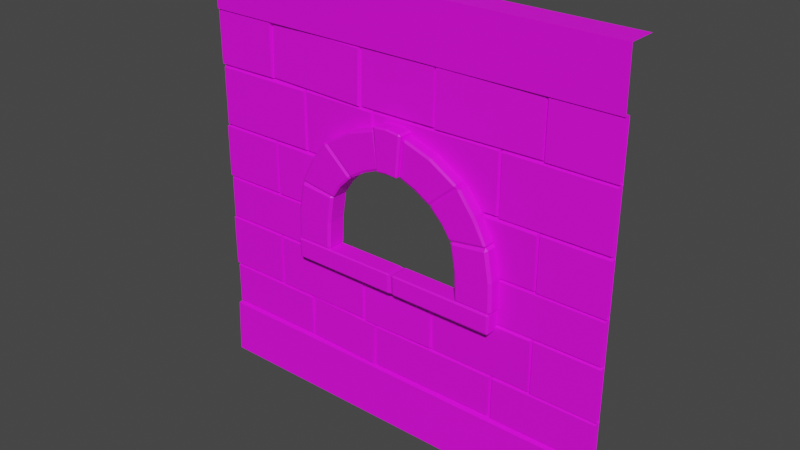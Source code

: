# Source: Wall_Window.blend  (saved by Blender 2.91.10; exported with 4.5.12 LTS)
import bpy
from mathutils import Matrix  # noqa: F401  (used for matrix-valued properties, if any)

bpy.ops.wm.read_factory_settings(use_empty=True)
scene = bpy.context.scene
scene.name = 'Scene'

# ---- collections
col_collection = bpy.data.collections.new('Collection'); scene.collection.children.link(col_collection)

# ---- images (referenced by path relative to the original .blend; pixels are not part of the script)
import os
ASSET_DIR = os.environ.get("B2B_ASSET_DIR", "")  # directory of the original .blend (textures are referenced by path, not embedded)
HERE = os.path.dirname(os.path.abspath(__file__))  # packed textures are extracted next to this script under _unpacked/

def load_image(name, relpath, width, height, colorspace="sRGB"):
    """Load a texture the original file referenced (path relative to the .blend, or extracted next to this script)."""
    p = next((c for c in (os.path.join(HERE, relpath), os.path.join(ASSET_DIR, relpath)) if relpath and os.path.exists(c)), "")
    if p:
        img = bpy.data.images.load(p, check_existing=True)
        img.name = name
    else:  # same state as the original file: an image datablock whose file is absent (Cycles renders it pink)
        img = bpy.data.images.new(name, width, height)
        img.source = "FILE"
        img.filepath = "//" + (relpath or name)
    img.colorspace_settings.name = colorspace
    return img
img_color2_png_016 = load_image('Color2.png.016', 'Color2.png', 1024, 1024, 'sRGB')

# ---- materials (node trees are filled in below, after node groups)
mat_material_016 = bpy.data.materials.new('Material.016')
mat_material_016.use_transparent_shadow = False

# ---- material node trees
mat_material_016.use_nodes = True; mat_material_016.node_tree.nodes.clear()
_N = mat_material_016.node_tree.nodes; _L = mat_material_016.node_tree.links
n0 = _N.new('ShaderNodeBsdfPrincipled'); n0.name = 'Principled BSDF'; n0.location = (10, 300)
n0.distribution = 'GGX'
n0.subsurface_method = 'BURLEY'
n0.inputs[2].default_value = 0.6
n0.inputs[3].default_value = 1.45
n0.inputs[27].default_value = (0.0, 0.0, 0.0, 1.0)
n0.inputs[28].default_value = 1.0
n1 = _N.new('ShaderNodeOutputMaterial'); n1.name = 'Material Output'; n1.location = (300, 300)
n2 = _N.new('ShaderNodeTexImage'); n2.name = 'Image Texture'; n2.location = (-280, 280)
n2.image = img_color2_png_016
_L.new(n0.outputs[0], n1.inputs[0])
_L.new(n2.outputs[0], n0.inputs[0])
n1.is_active_output = True

# ---- world
world_world = bpy.data.worlds.new('World'); scene.world = world_world
world_world.use_nodes = True; world_world.node_tree.nodes.clear()
_N = world_world.node_tree.nodes; _L = world_world.node_tree.links
n0 = _N.new('ShaderNodeOutputWorld'); n0.name = 'World Output'; n0.location = (300, 300)
n1 = _N.new('ShaderNodeBackground'); n1.name = 'Background'; n1.location = (10, 300)
n1.inputs[0].default_value = (0.05088, 0.05088, 0.05088, 1.0)
_L.new(n1.outputs[0], n0.inputs[0])
n0.is_active_output = True
world_world.color = (0.05088, 0.05088, 0.05088)
world_world.use_sun_shadow = False
world_world.sun_shadow_jitter_overblur = 0.0

# ---- meshes
me_cube_135 = bpy.data.meshes.new('Cube.135')
me_cube_135.from_pydata([(0.1897, -0.005262, 1.481), (0.1886, -0.00211, 1.739), (0.6888, 0.002199, 1.483), (0.6878, 0.005351, 1.741), (0.197, -0.02433, 1.489), (0.1974, -0.02134, 1.732), (0.6813, -0.01706, 1.493), (0.6818, -0.01411, 1.733), (0.688, 4.463e-05, 1.482), (0.688, 4.465e-05, 1.74), (1.0, 4.463e-05, 1.482), (1.0, 4.465e-05, 1.74), (0.6925, -0.01922, 1.489), (0.6933, -0.01922, 1.732), (1.0, -0.01922, 1.489), (1.0, -0.01922, 1.732), (-0.1847, -0.001662, 1.482), (-0.1852, 0.003501, 1.74), (0.1897, -0.003412, 1.483), (0.1892, 0.001752, 1.741), (-0.1795, -0.02081, 1.489), (-0.1789, -0.01595, 1.733), (0.1837, -0.02245, 1.493), (0.1844, -0.01766, 1.732), (-1.0, 4.465e-05, 1.74), (-0.688, 4.463e-05, 1.482), (-0.688, 4.465e-05, 1.74), (-1.0, -0.01922, 1.489), (-1.0, -0.01922, 1.732), (-0.6929, -0.01922, 1.492), (-0.692, -0.01922, 1.732), (-0.6892, 0.00501, 1.487), (-0.6846, 0.00897, 1.744), (-0.1886, -0.00888, 1.478), (-0.184, -0.00492, 1.735), (-0.6825, -0.01424, 1.494), (-0.6768, -0.01055, 1.736), (-0.1967, -0.02768, 1.488), (-0.1911, -0.02404, 1.727), (-0.1221, -0.0001872, 1.386), (-0.1243, 2.743e-05, 1.481), (0.5021, 6.181e-05, 1.2), (0.4999, 0.0002765, 1.486), (-0.1133, -0.01944, 1.393), (-0.1136, -0.01924, 1.472), (0.4923, -0.0192, 1.21), (0.492, -0.019, 1.476), (-0.4989, 0.004607, 1.199), (-0.497, 0.0001573, 1.485), (-0.1232, -0.003056, 1.329), (-0.1226, -0.004517, 1.482), (-0.4938, -0.01484, 1.206), (-0.4909, -0.01905, 1.475), (-0.1286, -0.02221, 1.326), (-0.1277, -0.02357, 1.472), (-1.0, 4.461e-05, 1.198), (-1.0, 4.463e-05, 1.482), (-0.4992, 4.461e-05, 1.198), (-0.4992, 4.463e-05, 1.482), (-0.9929, -0.01913, 1.205), (-0.9915, -0.01913, 1.473), (-0.507, -0.01913, 1.208), (-0.5055, -0.01913, 1.472), (0.5008, 4.461e-05, 1.197), (0.5008, 4.463e-05, 1.483), (1.0, 4.461e-05, 1.197), (1.0, 4.463e-05, 1.483), (0.5079, -0.01922, 1.205), (0.5093, -0.01922, 1.475), (0.9922, -0.01922, 1.208), (0.9937, -0.01922, 1.474), (0.4605, 0.003153, 0.9395), (0.2652, -0.002282, 1.197), (0.6887, 0.001977, 0.9402), (0.688, -0.004461, 1.198), (0.4594, -0.01631, 0.9475), (0.2713, -0.02137, 1.189), (0.6808, -0.01748, 0.9493), (0.6815, -0.02347, 1.189), (0.688, 4.459e-05, 0.9394), (0.688, 4.461e-05, 1.198), (1.0, 4.459e-05, 0.9394), (1.0, 4.461e-05, 1.198), (0.6925, -0.01922, 0.9464), (0.6933, -0.01922, 1.19), (1.0, -0.01922, 0.9464), (1.0, -0.01922, 1.19), (-0.3121, -0.01713, 1.206), (-0.3093, -0.02131, 1.474), (-0.3117, 0.002269, 1.197), (-0.3098, -0.00218, 1.483), (-1.0, 4.459e-05, 0.9394), (-1.0, 4.461e-05, 1.198), (-0.688, 4.459e-05, 0.9394), (-0.688, 4.461e-05, 1.198), (-1.0, -0.01922, 0.9464), (-1.0, -0.01922, 1.19), (-0.6929, -0.01922, 0.9491), (-0.692, -0.01922, 1.189), (-0.687, 4.459e-05, 0.9396), (-0.687, 4.461e-05, 1.197), (-0.4621, 4.459e-05, 0.9396), (-0.3247, 4.461e-05, 1.197), (-0.6799, -0.01913, 0.9466), (-0.6785, -0.01913, 1.189), (-0.4617, -0.01913, 0.9478), (-0.3269, -0.01913, 1.188), (-1.0, 4.457e-05, 0.7331), (-1.0, 4.459e-05, 0.9392), (-0.4992, 4.457e-05, 0.7331), (-0.4992, 4.459e-05, 0.9392), (-0.9929, -0.01913, 0.7387), (-0.9915, -0.01913, 0.9329), (-0.507, -0.01913, 0.7408), (-0.5055, -0.01913, 0.9322), (0.5008, 4.457e-05, 0.733), (0.5008, 4.459e-05, 0.9401), (1.0, 4.457e-05, 0.733), (1.0, 4.459e-05, 0.9401), (0.5079, -0.01922, 0.7386), (0.5093, -0.01922, 0.9338), (0.9922, -0.01922, 0.7407), (0.9937, -0.01922, 0.933), (0.1895, 0.004551, 0.4742), (0.1888, -0.001888, 0.7323), (0.6887, 0.001977, 0.4755), (0.688, -0.004461, 0.7337), (0.1965, -0.01492, 0.4807), (0.1972, -0.02099, 0.7239), (0.6808, -0.01748, 0.4847), (0.6815, -0.02347, 0.7244), (0.688, 4.455e-05, 0.4748), (0.688, 4.457e-05, 0.733), (1.0, 4.455e-05, 0.4748), (0.6925, -0.01922, 0.4818), (0.6933, -0.01922, 0.7251), (1.0, -0.01922, 0.4818), (1.0, -0.01922, 0.7251), (-0.182, -0.002136, 0.4707), (-0.1877, 0.006244, 0.7287), (0.1923, -0.006155, 0.4791), (0.1866, 0.002226, 0.7371), (-0.1771, -0.02122, 0.4785), (-0.1814, -0.01333, 0.7216), (0.186, -0.02503, 0.4892), (0.1818, -0.01726, 0.7289), (-1.0, 4.455e-05, 0.4748), (-1.0, 4.457e-05, 0.733), (-0.688, 4.455e-05, 0.4748), (-0.688, 4.457e-05, 0.733), (-1.0, -0.01922, 0.4818), (-1.0, -0.01922, 0.7251), (-0.6929, -0.01922, 0.4845), (-0.692, -0.01922, 0.7242), (-0.687, 4.455e-05, 0.475), (-0.687, 4.457e-05, 0.732), (-0.1862, 4.455e-05, 0.475), (-0.1862, 4.457e-05, 0.732), (-0.6799, -0.01913, 0.482), (-0.6785, -0.01913, 0.7241), (-0.194, -0.01913, 0.4846), (-0.1925, -0.01913, 0.7232), (-0.1232, -0.002176, 0.2685), (-0.1231, -0.002105, 0.4756), (0.501, 0.002194, 0.2682), (0.5011, 0.002265, 0.4753), (-0.1143, -0.02138, 0.2741), (-0.1124, -0.0213, 0.4693), (0.4914, -0.01714, 0.276), (0.4932, -0.01706, 0.4683), (-0.4995, -0.000439, 0.2713), (-0.4963, 0.006488, 0.4782), (-0.1252, -0.006399, 0.2656), (-0.122, 0.0005281, 0.4726), (-0.4944, -0.01959, 0.2775), (-0.4903, -0.01308, 0.4725), (-0.1312, -0.0253, 0.2741), (-0.1271, -0.01888, 0.4662), (-1.0, 4.454e-05, 0.2685), (-1.0, 4.455e-05, 0.4746), (-0.4992, 4.454e-05, 0.2685), (-0.4992, 4.455e-05, 0.4746), (-0.9929, -0.01913, 0.2741), (-0.9915, -0.01913, 0.4683), (-0.507, -0.01913, 0.2762), (-0.5055, -0.01913, 0.4676), (0.5008, 4.454e-05, 0.2684), (0.5008, 4.455e-05, 0.4755), (1.0, 4.454e-05, 0.2684), (1.0, 4.455e-05, 0.4755), (0.5079, -0.01922, 0.274), (0.5093, -0.01922, 0.4691), (0.9922, -0.01922, 0.2761), (0.9937, -0.01922, 0.4684), (0.2171, 0.0001636, 1.484), (0.2193, -5.103e-05, 1.198), (0.2176, -0.01911, 1.474), (0.2179, -0.01931, 1.207), (-1.0, 0.1, 2.0), (1.0, 0.1, 2.0), (-1.0, -7.684e-08, 0.2652), (1.0, -7.684e-08, 0.2652), (1.0, -0.02949, 0.2574), (1.0, -0.04036, 3.047e-09), (-1.0, -0.04036, 3.047e-09), (-1.0, 3.451e-08, 1.74), (-1.0, -0.02483, 1.739), (-1.0, -0.03104, 2.0), (1.0, -0.03104, 2.0), (0.3664, -4.023e-08, 0.75), (-0.3864, -4.023e-08, 0.75), (-1.0, 0.1, 9.992e-06), (1.0, 0.1, 9.992e-06), (-1.0, -0.02948, 0.2574), (1.0, 6.881e-06, 1.74), (1.0, -0.02483, 1.739), (0.0, 8.84e-09, 1.4), (0.3664, -6.26e-09, 1.2), (-3.497e-08, -4.023e-08, 0.75), (-0.3864, -6.26e-09, 1.2), (0.01666, -0.06994, 0.7121), (0.02967, -0.07466, 0.7131), (0.02822, -0.06994, 0.7064), (0.506, -0.07466, 0.7141), (0.5159, -0.06994, 0.7136), (0.5086, -0.06994, 0.7057), (0.01666, 0.01333, 0.7121), (0.02822, 0.01333, 0.7064), (0.5086, 0.01333, 0.7057), (0.5159, 0.01333, 0.7136), (0.01142, -0.06994, 0.7964), (0.02574, -0.06994, 0.8017), (0.02747, -0.07466, 0.7959), (0.5174, -0.06994, 0.7967), (0.5059, -0.07466, 0.7924), (0.5009, -0.06994, 0.8003), (0.02574, 0.01333, 0.8017), (0.01142, 0.01333, 0.7964), (0.5174, 0.01333, 0.7967), (0.5009, 0.01333, 0.8003), (-0.5046, -0.06448, 0.7973), (-0.4994, -0.07466, 0.8083), (-0.5129, -0.06448, 0.8129), (-0.4727, -0.07466, 1.071), (-0.4727, -0.06448, 1.087), (-0.4851, -0.06448, 1.076), (-0.5046, 0.01333, 0.7973), (-0.5129, 0.01333, 0.8129), (-0.4851, 0.01333, 1.076), (-0.4727, 0.01333, 1.087), (-0.3392, -0.06448, 0.7962), (-0.3316, -0.06448, 0.8107), (-0.3437, -0.07466, 0.8104), (-0.3193, -0.06448, 1.067), (-0.3193, -0.07466, 1.055), (-0.3069, -0.06448, 1.056), (-0.3316, 0.01333, 0.8107), (-0.3392, 0.01333, 0.7962), (-0.3193, 0.01333, 1.067), (-0.3069, 0.01333, 1.056), (-0.496, -0.07466, 0.9412), (-0.509, -0.06448, 0.9462), (-0.3384, -0.07466, 0.9324), (-0.3261, -0.06448, 0.9333), (-0.509, 0.01333, 0.9462), (-0.3261, 0.01333, 0.9333), (-0.2641, 0.01333, 1.121), (-0.42, 0.01333, 1.204), (-0.2641, -0.06849, 1.121), (-0.2692, -0.07466, 1.128), (-0.42, -0.06849, 1.204), (-0.41, -0.07466, 1.196), (-0.473, -0.06849, 1.088), (-0.4665, -0.07466, 1.096), (-0.4764, -0.06849, 1.098), (-0.3394, -0.07466, 1.291), (-0.3304, -0.06849, 1.299), (-0.3485, -0.06849, 1.298), (-0.473, 0.01333, 1.088), (-0.4764, 0.01333, 1.098), (-0.3485, 0.01333, 1.298), (-0.3304, 0.01333, 1.299), (-0.3141, -0.06849, 1.063), (-0.3006, -0.06849, 1.065), (-0.306, -0.07466, 1.073), (-0.2086, -0.06849, 1.189), (-0.2163, -0.07466, 1.182), (-0.208, -0.06849, 1.176), (-0.3006, 0.01333, 1.065), (-0.3141, 0.01333, 1.063), (-0.2086, 0.01333, 1.189), (-0.208, 0.01333, 1.176), (-0.1264, 0.01333, 1.227), (-0.2041, 0.01333, 1.387), (-0.1264, -0.06812, 1.227), (-0.1314, -0.07466, 1.237), (-0.2041, -0.06812, 1.387), (-0.199, -0.07466, 1.378), (-0.3304, -0.06812, 1.299), (-0.3215, -0.07466, 1.304), (-0.3278, -0.06812, 1.311), (-0.07603, -0.07466, 1.42), (-0.06428, -0.06812, 1.426), (-0.07986, -0.06812, 1.429), (-0.3304, 0.01333, 1.299), (-0.3278, 0.01333, 1.311), (-0.07986, 0.01333, 1.429), (-0.06428, 0.01333, 1.426), (-0.2084, -0.06812, 1.189), (-0.1952, -0.06812, 1.185), (-0.1987, -0.07466, 1.196), (-0.04817, -0.06812, 1.266), (-0.05743, -0.07466, 1.267), (-0.0501, -0.06812, 1.258), (-0.1952, 0.01333, 1.185), (-0.2084, 0.01333, 1.189), (-0.04817, 0.01333, 1.266), (-0.0501, 0.01333, 1.258), (-0.04333, -0.08152, 1.257), (-0.04301, -0.08764, 1.265), (-0.04983, -0.08152, 1.263), (-0.05447, -0.08764, 1.446), (-0.05511, -0.08152, 1.452), (-0.0656, -0.08152, 1.442), (-0.04333, 0.02631, 1.257), (-0.04983, 0.02631, 1.263), (-0.0656, 0.02631, 1.442), (-0.05511, 0.02631, 1.452), (0.05238, -0.08152, 1.258), (0.0592, -0.08152, 1.264), (0.05173, -0.08764, 1.264), (0.06781, -0.08152, 1.45), (0.06619, -0.08764, 1.444), (0.07594, -0.08152, 1.441), (0.0592, 0.02631, 1.264), (0.05238, 0.02631, 1.258), (0.06781, 0.02631, 1.45), (0.07595, 0.02631, 1.441), (0.004523, -0.08152, 1.261), (0.004361, -0.08764, 1.268), (0.005134, -0.08152, 1.457), (0.004649, -0.08764, 1.451), (0.004523, 0.02631, 1.261), (0.005134, 0.02631, 1.457), (0.5159, -0.06448, 0.7984), (0.5107, -0.07466, 0.8095), (0.5242, -0.06448, 0.814), (0.4837, -0.07466, 1.071), (0.4837, -0.06448, 1.088), (0.4962, -0.06448, 1.077), (0.5159, 0.01333, 0.7984), (0.5242, 0.01333, 0.814), (0.4962, 0.01333, 1.077), (0.4837, 0.01333, 1.088), (0.3502, -0.06448, 0.797), (0.3426, -0.06448, 0.8116), (0.3548, -0.07466, 0.8112), (0.3282, -0.06448, 1.064), (0.3282, -0.07466, 1.051), (0.3158, -0.06448, 1.053), (0.3426, 0.01333, 0.8116), (0.3502, 0.01333, 0.797), (0.3282, 0.01333, 1.064), (0.3158, 0.01333, 1.053), (0.5073, -0.07466, 0.9412), (0.5203, -0.06448, 0.9462), (0.3497, -0.07466, 0.9324), (0.3374, -0.06448, 0.9333), (0.5203, 0.01333, 0.9462), (0.3374, 0.01333, 0.9333), (0.2754, 0.01333, 1.121), (0.4313, 0.01333, 1.204), (0.2754, -0.06849, 1.121), (0.2806, -0.07466, 1.128), (0.4313, -0.06849, 1.204), (0.4213, -0.07466, 1.196), (0.4843, -0.06849, 1.088), (0.4778, -0.07466, 1.096), (0.4877, -0.06849, 1.098), (0.3507, -0.07466, 1.291), (0.3417, -0.06849, 1.299), (0.3598, -0.06849, 1.298), (0.4843, 0.01333, 1.088), (0.4877, 0.01333, 1.098), (0.3598, 0.01333, 1.298), (0.3417, 0.01333, 1.299), (0.3254, -0.06849, 1.063), (0.3119, -0.06849, 1.065), (0.3173, -0.07466, 1.073), (0.2187, -0.06849, 1.19), (0.2264, -0.07466, 1.183), (0.2181, -0.06849, 1.177), (0.3119, 0.01333, 1.065), (0.3254, 0.01333, 1.063), (0.2187, 0.01333, 1.19), (0.2181, 0.01333, 1.177), (0.1377, 0.01333, 1.227), (0.2154, 0.01333, 1.387), (0.1377, -0.06812, 1.227), (0.1427, -0.07466, 1.237), (0.2154, -0.06812, 1.387), (0.2104, -0.07466, 1.378), (0.3413, -0.06812, 1.299), (0.3324, -0.07466, 1.304), (0.3387, -0.06812, 1.311), (0.08733, -0.07466, 1.42), (0.07558, -0.06812, 1.426), (0.09117, -0.06812, 1.429), (0.3413, 0.01333, 1.299), (0.3387, 0.01333, 1.311), (0.09117, 0.01333, 1.429), (0.07558, 0.01333, 1.426), (0.2193, -0.06812, 1.19), (0.2061, -0.06812, 1.186), (0.2096, -0.07466, 1.197), (0.05948, -0.06812, 1.266), (0.06873, -0.07466, 1.267), (0.06141, -0.06812, 1.258), (0.2061, 0.01333, 1.186), (0.2193, 0.01333, 1.19), (0.05948, 0.01333, 1.266), (0.06141, 0.01333, 1.258), (-0.5128, -0.06994, 0.7121), (-0.4985, -0.07466, 0.7124), (-0.504, -0.06994, 0.7071), (-0.002649, -0.07466, 0.7126), (0.01498, -0.06994, 0.7121), (-0.003107, -0.06994, 0.7065), (-0.5128, 0.01333, 0.7121), (-0.504, 0.01333, 0.7071), (-0.003107, 0.01333, 0.7065), (0.01498, 0.01333, 0.7121), (-0.5128, -0.06994, 0.7957), (-0.5058, -0.06994, 0.8009), (-0.504, -0.07466, 0.7952), (0.01182, -0.06994, 0.7974), (-0.005198, -0.07466, 0.7962), (-0.01131, -0.06994, 0.801), (-0.5058, 0.01333, 0.8009), (-0.5128, 0.01333, 0.7957), (0.01182, 0.01333, 0.7974), (-0.01131, 0.01333, 0.801)], [], [(3, 7, 6, 2), (0, 4, 5, 1), (1, 5, 7, 3), (5, 4, 6, 7), (2, 6, 4, 0), (8, 12, 13, 9), (9, 13, 15, 11), (13, 12, 14, 15), (10, 14, 12, 8), (19, 23, 22, 18), (16, 20, 21, 17), (17, 21, 23, 19), (21, 20, 22, 23), (18, 22, 20, 16), (26, 30, 29, 25), (24, 28, 30, 26), (28, 27, 29, 30), (25, 29, 27, 56), (34, 38, 37, 33), (31, 35, 36, 32), (32, 36, 38, 34), (36, 35, 37, 38), (33, 37, 35, 31), (42, 46, 45, 41), (39, 43, 44, 40), (194, 196, 46, 42), (196, 197, 45, 46), (195, 197, 43, 39), (50, 54, 53, 49), (47, 51, 52, 48), (90, 88, 54, 50), (88, 87, 53, 54), (89, 87, 51, 47), (58, 62, 61, 57), (55, 59, 60, 56), (56, 60, 62, 58), (60, 59, 61, 62), (57, 61, 59, 55), (66, 70, 69, 65), (63, 67, 68, 64), (64, 68, 70, 66), (68, 67, 69, 70), (65, 69, 67, 63), (74, 78, 77, 73), (71, 75, 76, 72), (72, 76, 78, 74), (76, 75, 77, 78), (73, 77, 75, 71), (79, 83, 84, 80), (80, 84, 86, 82), (84, 83, 85, 86), (81, 85, 83, 79), (52, 51, 87, 88), (48, 52, 88, 90), (49, 53, 87, 89), (94, 98, 97, 93), (92, 96, 98, 94), (96, 95, 97, 98), (93, 97, 95, 91), (102, 106, 105, 101), (99, 103, 104, 100), (100, 104, 106, 102), (104, 103, 105, 106), (101, 105, 103, 99), (110, 114, 113, 109), (107, 111, 112, 108), (108, 112, 114, 110), (112, 111, 113, 114), (109, 113, 111, 107), (118, 122, 121, 117), (115, 119, 120, 116), (116, 120, 122, 118), (120, 119, 121, 122), (117, 121, 119, 115), (126, 130, 129, 125), (123, 127, 128, 124), (124, 128, 130, 126), (128, 127, 129, 130), (125, 129, 127, 123), (131, 134, 135, 132), (132, 135, 137, 117), (135, 134, 136, 137), (133, 136, 134, 131), (141, 145, 144, 140), (138, 142, 143, 139), (139, 143, 145, 141), (143, 142, 144, 145), (140, 144, 142, 138), (149, 153, 152, 148), (147, 151, 153, 149), (151, 150, 152, 153), (148, 152, 150, 146), (157, 161, 160, 156), (154, 158, 159, 155), (155, 159, 161, 157), (159, 158, 160, 161), (156, 160, 158, 154), (165, 169, 168, 164), (162, 166, 167, 163), (163, 167, 169, 165), (167, 166, 168, 169), (164, 168, 166, 162), (173, 177, 176, 172), (170, 174, 175, 171), (171, 175, 177, 173), (175, 174, 176, 177), (172, 176, 174, 170), (181, 185, 184, 180), (178, 182, 183, 179), (179, 183, 185, 181), (183, 182, 184, 185), (180, 184, 182, 178), (189, 193, 192, 188), (186, 190, 191, 187), (187, 191, 193, 189), (191, 190, 192, 193), (188, 192, 190, 186), (41, 45, 197, 195), (44, 43, 197, 196), (40, 44, 196, 194), (202, 213, 204, 203), (201, 200, 213, 202), (211, 212, 203, 204), (199, 198, 207, 208), (208, 207, 206, 215), (205, 214, 215, 206), (210, 200, 201, 209), (209, 201, 214, 205, 200, 210, 219, 216, 217), (209, 218, 210), (232, 234, 223, 221), (236, 239, 235, 231), (238, 229, 224, 233), (222, 225, 228, 227), (220, 221, 222), (223, 224, 225), (230, 231, 232), (233, 234, 235), (226, 220, 222, 227), (221, 223, 225, 222), (224, 229, 228, 225), (230, 237, 236, 231), (238, 233, 235, 239), (234, 232, 231, 235), (220, 230, 232, 221), (233, 224, 223, 234), (226, 237, 230, 220), (262, 254, 243, 260), (265, 259, 255, 263), (258, 249, 244, 253), (261, 245, 248, 264), (240, 241, 242), (243, 244, 245), (250, 251, 252), (253, 254, 255), (246, 240, 242, 247), (260, 243, 245, 261), (244, 249, 248, 245), (250, 257, 256, 251), (258, 253, 255, 259), (262, 252, 251, 263), (240, 250, 252, 241), (253, 244, 243, 254), (246, 257, 250, 240), (254, 262, 263, 255), (241, 260, 261, 242), (242, 261, 264, 247), (256, 265, 263, 251), (252, 262, 260, 241), (269, 286, 275, 271), (266, 291, 287, 268), (286, 269, 268, 287), (290, 281, 276, 285), (270, 277, 280, 267), (272, 273, 274), (275, 276, 277), (282, 283, 284), (285, 286, 287), (278, 272, 274, 279), (271, 275, 277, 270), (276, 281, 280, 277), (282, 289, 288, 283), (290, 285, 287, 291), (269, 284, 283, 268), (272, 282, 284, 273), (285, 276, 275, 286), (278, 289, 282, 272), (273, 271, 270, 274), (274, 270, 267, 279), (288, 266, 268, 283), (284, 269, 271, 273), (295, 312, 301, 297), (292, 317, 313, 294), (312, 295, 294, 313), (316, 307, 302, 311), (296, 303, 306, 293), (301, 302, 303), (308, 309, 310), (311, 312, 313), (297, 301, 303, 296), (302, 307, 306, 303), (308, 315, 314, 309), (316, 311, 313, 317), (295, 310, 309, 294), (298, 308, 310, 299), (311, 302, 301, 312), (304, 315, 308, 298), (299, 297, 296, 300), (300, 296, 293, 305), (314, 292, 294, 309), (310, 295, 297, 299), (339, 341, 321, 319), (334, 337, 333, 329), (343, 327, 322, 340), (320, 323, 326, 325), (318, 319, 320), (321, 322, 323), (328, 329, 330), (331, 332, 333), (324, 318, 320, 325), (319, 321, 323, 320), (322, 327, 326, 323), (328, 335, 334, 329), (336, 331, 333, 337), (332, 330, 329, 333), (338, 328, 330, 339), (340, 322, 321, 341), (342, 335, 328, 338), (324, 342, 338, 318), (331, 340, 341, 332), (318, 338, 339, 319), (336, 343, 340, 331), (330, 332, 341, 339), (366, 358, 347, 364), (369, 363, 359, 367), (362, 353, 348, 357), (365, 349, 352, 368), (344, 345, 346), (347, 348, 349), (354, 355, 356), (357, 358, 359), (350, 344, 346, 351), (364, 347, 349, 365), (348, 353, 352, 349), (354, 361, 360, 355), (362, 357, 359, 363), (366, 356, 355, 367), (344, 354, 356, 345), (357, 348, 347, 358), (350, 361, 354, 344), (358, 366, 367, 359), (345, 364, 365, 346), (346, 365, 368, 351), (360, 369, 367, 355), (356, 366, 364, 345), (373, 390, 379, 375), (370, 395, 391, 372), (390, 373, 372, 391), (394, 385, 380, 389), (374, 381, 384, 371), (376, 377, 378), (379, 380, 381), (386, 387, 388), (389, 390, 391), (382, 376, 378, 383), (375, 379, 381, 374), (380, 385, 384, 381), (386, 393, 392, 387), (394, 389, 391, 395), (373, 388, 387, 372), (376, 386, 388, 377), (389, 380, 379, 390), (382, 393, 386, 376), (377, 375, 374, 378), (378, 374, 371, 383), (392, 370, 372, 387), (388, 373, 375, 377), (399, 416, 405, 401), (396, 421, 417, 398), (416, 399, 398, 417), (420, 411, 406, 415), (400, 407, 410, 397), (402, 403, 404), (405, 406, 407), (412, 413, 414), (415, 416, 417), (408, 402, 404, 409), (401, 405, 407, 400), (406, 411, 410, 407), (412, 419, 418, 413), (420, 415, 417, 421), (399, 414, 413, 398), (402, 412, 414, 403), (415, 406, 405, 416), (408, 419, 412, 402), (403, 401, 400, 404), (404, 400, 397, 409), (418, 396, 398, 413), (414, 399, 401, 403), (304, 298, 300, 305), (299, 300, 298), (434, 436, 425, 423), (438, 441, 437, 433), (440, 431, 426, 435), (424, 427, 430, 429), (422, 423, 424), (425, 426, 427), (432, 433, 434), (435, 436, 437), (428, 422, 424, 429), (423, 425, 427, 424), (426, 431, 430, 427), (432, 439, 438, 433), (440, 435, 437, 441), (436, 434, 433, 437), (422, 432, 434, 423), (435, 426, 425, 436), (428, 439, 432, 422)])
_uv = me_cube_135.uv_layers.new(name='UVMap')
_uv.uv.foreach_set('vector', [0.2423, 0.7979, 0.2424, 0.7979, 0.2424, 0.798, 0.2423, 0.798, 0.2423, 0.7975, 0.2424, 0.7975, 0.2424, 0.7977, 0.2423, 0.7977, 0.2423, 0.7977, 0.2424, 0.7977, 0.2424, 0.7979, 0.2423, 0.7979, 0.2424, 0.7977, 0.2424, 0.7982, 0.2424, 0.798, 0.2424, 0.7979, 0.2423, 0.798, 0.2424, 0.798, 0.2424, 0.7982, 0.2423, 0.7982, 0.1992, 0.7994, 0.1996, 0.7994, 0.1996, 0.8001, 0.1992, 0.8001, 0.1992, 0.8001, 0.1996, 0.8001, 0.1996, 0.8008, 0.1992, 0.8008, 0.1996, 0.8001, 0.1996, 0.8022, 0.1996, 0.8015, 0.1996, 0.8008, 0.1992, 0.8015, 0.1996, 0.8015, 0.1996, 0.8022, 0.1992, 0.8022, 0.1992, 0.8008, 0.1996, 0.8008, 0.1996, 0.8015, 0.1992, 0.8015, 0.1992, 0.7994, 0.1996, 0.7994, 0.1996, 0.8001, 0.1992, 0.8001, 0.1992, 0.8001, 0.1996, 0.8001, 0.1996, 0.8008, 0.1992, 0.8008, 0.1996, 0.8001, 0.1996, 0.8022, 0.1996, 0.8015, 0.1996, 0.8008, 0.1992, 0.8015, 0.1996, 0.8015, 0.1996, 0.8022, 0.1992, 0.8022, 0.1992, 0.8008, 0.1996, 0.8008, 0.1996, 0.8015, 0.1992, 0.8015, 0.1992, 0.8001, 0.1996, 0.8001, 0.1996, 0.8008, 0.1992, 0.8008, 0.2045, 0.7991, 0.2045, 0.8012, 0.2045, 0.8005, 0.2045, 0.7998, 0.1992, 0.8015, 0.1996, 0.8015, 0.1996, 0.8022, 0.1992, 0.8022, 0.2423, 0.7979, 0.2424, 0.7979, 0.2424, 0.798, 0.2423, 0.798, 0.2423, 0.7975, 0.2424, 0.7975, 0.2424, 0.7977, 0.2423, 0.7977, 0.2423, 0.7977, 0.2424, 0.7977, 0.2424, 0.7979, 0.2423, 0.7979, 0.2424, 0.7977, 0.2424, 0.7982, 0.2424, 0.798, 0.2424, 0.7979, 0.2423, 0.798, 0.2424, 0.798, 0.2424, 0.7982, 0.2423, 0.7982, 0.2701, 0.7969, 0.2701, 0.7969, 0.2701, 0.7969, 0.2701, 0.7969, 0.2701, 0.7969, 0.2701, 0.7969, 0.2701, 0.7969, 0.2701, 0.7969, 0.2701, 0.7969, 0.2701, 0.7969, 0.2701, 0.7969, 0.2701, 0.7969, 0.2701, 0.7969, 0.2701, 0.7968, 0.2701, 0.7969, 0.2701, 0.7969, 0.2701, 0.7968, 0.2701, 0.7968, 0.2701, 0.7968, 0.2701, 0.7968, 0.1992, 0.8008, 0.1996, 0.8008, 0.1996, 0.801, 0.1992, 0.801, 0.1992, 0.7994, 0.1996, 0.7994, 0.1996, 0.8001, 0.1992, 0.8001, 0.1992, 0.8004, 0.1996, 0.8004, 0.1996, 0.8008, 0.1992, 0.8008, 0.1996, 0.8004, 0.1996, 0.8018, 0.1996, 0.801, 0.1996, 0.8008, 0.1992, 0.8018, 0.1996, 0.8018, 0.1996, 0.8022, 0.1992, 0.8022, 0.2701, 0.7969, 0.2701, 0.7969, 0.2701, 0.7969, 0.2701, 0.7969, 0.2701, 0.7969, 0.2701, 0.7969, 0.2701, 0.7969, 0.2701, 0.7969, 0.2701, 0.7969, 0.2701, 0.7969, 0.2701, 0.7969, 0.2701, 0.7969, 0.2701, 0.7969, 0.2701, 0.7968, 0.2701, 0.7969, 0.2701, 0.7969, 0.2701, 0.7969, 0.2701, 0.7969, 0.2701, 0.7968, 0.2701, 0.7968, 0.1992, 0.8008, 0.1996, 0.8008, 0.1996, 0.8015, 0.1992, 0.8015, 0.1992, 0.7994, 0.1996, 0.7994, 0.1996, 0.8001, 0.1992, 0.8001, 0.1992, 0.8001, 0.1996, 0.8001, 0.1996, 0.8008, 0.1992, 0.8008, 0.1996, 0.8001, 0.1996, 0.8022, 0.1996, 0.8015, 0.1996, 0.8008, 0.1992, 0.8015, 0.1996, 0.8015, 0.1996, 0.8022, 0.1992, 0.8022, 0.2701, 0.7969, 0.2701, 0.7969, 0.2701, 0.7969, 0.2701, 0.7969, 0.27, 0.7969, 0.27, 0.7969, 0.2701, 0.7969, 0.2701, 0.7969, 0.2701, 0.7969, 0.2701, 0.7969, 0.2701, 0.7969, 0.2701, 0.7969, 0.2701, 0.7969, 0.2701, 0.7968, 0.2701, 0.7969, 0.2701, 0.7969, 0.2701, 0.7969, 0.2701, 0.7969, 0.2701, 0.7968, 0.2701, 0.7968, 0.1992, 0.7994, 0.1996, 0.7994, 0.1996, 0.8001, 0.1992, 0.8001, 0.1992, 0.8001, 0.1996, 0.8001, 0.1996, 0.8008, 0.1992, 0.8008, 0.1996, 0.8001, 0.1996, 0.8022, 0.1996, 0.8015, 0.1996, 0.8008, 0.1992, 0.8015, 0.1996, 0.8015, 0.1996, 0.8022, 0.1992, 0.8022, 0.1996, 0.8001, 0.1996, 0.8022, 0.1996, 0.8018, 0.1996, 0.8004, 0.1992, 0.8001, 0.1996, 0.8001, 0.1996, 0.8004, 0.1992, 0.8004, 0.1992, 0.801, 0.1996, 0.801, 0.1996, 0.8018, 0.1992, 0.8018, 0.1992, 0.8008, 0.1996, 0.8008, 0.1996, 0.8015, 0.1992, 0.8015, 0.1992, 0.8001, 0.1996, 0.8001, 0.1996, 0.8008, 0.1992, 0.8008, 0.1996, 0.8001, 0.1996, 0.8022, 0.1996, 0.8015, 0.1996, 0.8008, 0.1992, 0.8015, 0.1996, 0.8015, 0.1996, 0.8022, 0.1992, 0.8022, 0.2423, 0.7979, 0.2424, 0.7978, 0.2424, 0.7981, 0.2423, 0.7981, 0.2423, 0.7975, 0.2424, 0.7975, 0.2424, 0.7977, 0.2423, 0.7977, 0.2423, 0.7977, 0.2424, 0.7977, 0.2424, 0.7978, 0.2423, 0.7979, 0.2424, 0.7977, 0.2424, 0.7982, 0.2424, 0.7981, 0.2424, 0.7978, 0.2423, 0.7981, 0.2424, 0.7981, 0.2424, 0.7982, 0.2423, 0.7982, 0.1992, 0.8008, 0.1996, 0.8008, 0.1996, 0.8015, 0.1992, 0.8015, 0.1992, 0.7994, 0.1996, 0.7994, 0.1996, 0.8001, 0.1992, 0.8001, 0.1992, 0.8001, 0.1996, 0.8001, 0.1996, 0.8008, 0.1992, 0.8008, 0.1996, 0.8001, 0.1996, 0.8022, 0.1996, 0.8015, 0.1996, 0.8008, 0.1992, 0.8015, 0.1996, 0.8015, 0.1996, 0.8022, 0.1992, 0.8022, 0.2423, 0.7979, 0.2424, 0.7979, 0.2424, 0.798, 0.2423, 0.798, 0.2423, 0.7975, 0.2424, 0.7975, 0.2424, 0.7977, 0.2423, 0.7977, 0.2423, 0.7977, 0.2424, 0.7977, 0.2424, 0.7979, 0.2423, 0.7979, 0.2424, 0.7977, 0.2424, 0.7982, 0.2424, 0.798, 0.2424, 0.7979, 0.2423, 0.798, 0.2424, 0.798, 0.2424, 0.7982, 0.2423, 0.7982, 0.1992, 0.8008, 0.1996, 0.8008, 0.1996, 0.8015, 0.1992, 0.8015, 0.1992, 0.7994, 0.1996, 0.7994, 0.1996, 0.8001, 0.1992, 0.8001, 0.1992, 0.8001, 0.1996, 0.8001, 0.1996, 0.8008, 0.1992, 0.8008, 0.1996, 0.8001, 0.1996, 0.8022, 0.1996, 0.8015, 0.1996, 0.8008, 0.1992, 0.8015, 0.1996, 0.8015, 0.1996, 0.8022, 0.1992, 0.8022, 0.2701, 0.7969, 0.2701, 0.7969, 0.2701, 0.7969, 0.2701, 0.7969, 0.2701, 0.7969, 0.2701, 0.7969, 0.2701, 0.7969, 0.2701, 0.7969, 0.2701, 0.7969, 0.2701, 0.7968, 0.2701, 0.7969, 0.2701, 0.7969, 0.2701, 0.7969, 0.2701, 0.7969, 0.2701, 0.7968, 0.2701, 0.7968, 0.1992, 0.8008, 0.1996, 0.8008, 0.1996, 0.8015, 0.1992, 0.8015, 0.1992, 0.7994, 0.1996, 0.7994, 0.1996, 0.8001, 0.1992, 0.8001, 0.1992, 0.8001, 0.1996, 0.8001, 0.1996, 0.8008, 0.1992, 0.8008, 0.1996, 0.8001, 0.1996, 0.8022, 0.1996, 0.8015, 0.1996, 0.8008, 0.1992, 0.8015, 0.1996, 0.8015, 0.1996, 0.8022, 0.1992, 0.8022, 0.2701, 0.7969, 0.2701, 0.7969, 0.2701, 0.7969, 0.2701, 0.7969, 0.2701, 0.7969, 0.2701, 0.7969, 0.2701, 0.7969, 0.2701, 0.7969, 0.2701, 0.7969, 0.2701, 0.7968, 0.2701, 0.7969, 0.2701, 0.7969, 0.2701, 0.7969, 0.2701, 0.7969, 0.2701, 0.7968, 0.2701, 0.7968, 0.1992, 0.8008, 0.1996, 0.8008, 0.1996, 0.8015, 0.1992, 0.8015, 0.1992, 0.7994, 0.1996, 0.7994, 0.1996, 0.8001, 0.1992, 0.8001, 0.1992, 0.8001, 0.1996, 0.8001, 0.1996, 0.8008, 0.1992, 0.8008, 0.1996, 0.8001, 0.1996, 0.8022, 0.1996, 0.8015, 0.1996, 0.8008, 0.1992, 0.8015, 0.1996, 0.8015, 0.1996, 0.8022, 0.1992, 0.8022, 0.2701, 0.7969, 0.2701, 0.7969, 0.2701, 0.7969, 0.2701, 0.7969, 0.2701, 0.7969, 0.2701, 0.7969, 0.2701, 0.7969, 0.2701, 0.7969, 0.2701, 0.7969, 0.2701, 0.7969, 0.2701, 0.7969, 0.2701, 0.7969, 0.2701, 0.7969, 0.2701, 0.7968, 0.2701, 0.7969, 0.2701, 0.7969, 0.2701, 0.7969, 0.2701, 0.7969, 0.2701, 0.7968, 0.2701, 0.7968, 0.1992, 0.8008, 0.1996, 0.8008, 0.1996, 0.8015, 0.1992, 0.8015, 0.1992, 0.7994, 0.1996, 0.7994, 0.1996, 0.8001, 0.1992, 0.8001, 0.1992, 0.8001, 0.1996, 0.8001, 0.1996, 0.8008, 0.1992, 0.8008, 0.1996, 0.8001, 0.1996, 0.8022, 0.1996, 0.8015, 0.1996, 0.8008, 0.1992, 0.8015, 0.1996, 0.8015, 0.1996, 0.8022, 0.1992, 0.8022, 0.2423, 0.7979, 0.2424, 0.7979, 0.2424, 0.798, 0.2423, 0.798, 0.2423, 0.7975, 0.2424, 0.7975, 0.2424, 0.7977, 0.2423, 0.7977, 0.2423, 0.7977, 0.2424, 0.7977, 0.2424, 0.7979, 0.2423, 0.7979, 0.2424, 0.7977, 0.2424, 0.7982, 0.2424, 0.798, 0.2424, 0.7979, 0.2423, 0.798, 0.2424, 0.798, 0.2424, 0.7982, 0.2423, 0.7982, 0.1992, 0.8008, 0.1996, 0.8008, 0.1996, 0.8015, 0.1992, 0.8015, 0.1992, 0.7994, 0.1996, 0.7994, 0.1996, 0.8001, 0.1992, 0.8001, 0.1992, 0.8001, 0.1996, 0.8001, 0.1996, 0.8008, 0.1992, 0.8008, 0.1996, 0.8001, 0.1996, 0.8022, 0.1996, 0.8015, 0.1996, 0.8008, 0.1992, 0.8015, 0.1996, 0.8015, 0.1996, 0.8022, 0.1992, 0.8022, 0.2701, 0.7969, 0.2701, 0.7969, 0.2701, 0.7968, 0.2701, 0.7968, 0.2701, 0.7969, 0.2701, 0.7968, 0.2701, 0.7968, 0.2701, 0.7969, 0.2701, 0.7969, 0.2701, 0.7969, 0.2701, 0.7969, 0.2701, 0.7969, 0.1973, 0.8252, 0.1973, 0.8252, 0.1973, 0.8252, 0.1973, 0.8252, 0.1973, 0.8252, 0.1973, 0.8252, 0.1973, 0.8252, 0.1973, 0.8252, 0.1973, 0.8252, 0.1973, 0.8252, 0.1973, 0.8252, 0.1973, 0.8252, 0.1973, 0.8252, 0.1973, 0.8252, 0.1973, 0.8252, 0.1973, 0.8252, 0.1973, 0.8252, 0.1973, 0.8252, 0.1973, 0.8252, 0.1973, 0.8252, 0.1973, 0.8252, 0.1973, 0.8252, 0.1973, 0.8252, 0.1973, 0.8252, 0.1973, 0.8252, 0.1973, 0.8252, 0.1973, 0.8252, 0.1973, 0.8252, 0.1973, 0.8252, 0.1973, 0.8252, 0.1973, 0.8252, 0.1973, 0.8252, 0.1973, 0.8252, 0.1973, 0.8252, 0.1973, 0.8252, 0.1973, 0.8252, 0.1973, 0.8252, 0.1973, 0.8252, 0.1973, 0.8252, 0.1973, 0.8252, 0.2013, 0.7978, 0.2013, 0.7978, 0.2013, 0.7978, 0.2013, 0.7978, 0.2013, 0.7977, 0.2013, 0.7977, 0.2013, 0.7978, 0.2013, 0.7978, 0.2013, 0.7977, 0.2014, 0.7977, 0.2014, 0.7978, 0.2013, 0.7978, 0.2013, 0.7976, 0.2013, 0.7976, 0.2013, 0.7977, 0.2013, 0.7977, 0.2013, 0.7978, 0.2013, 0.7978, 0.2013, 0.7978, 0.2013, 0.7978, 0.2013, 0.7978, 0.2013, 0.7978, 0.2013, 0.7978, 0.2013, 0.7978, 0.2013, 0.7978, 0.2013, 0.7978, 0.2013, 0.7978, 0.2013, 0.7978, 0.2012, 0.7977, 0.2012, 0.7978, 0.2012, 0.7978, 0.2012, 0.7977, 0.2013, 0.7978, 0.2013, 0.7978, 0.2013, 0.7978, 0.2013, 0.7978, 0.2013, 0.7976, 0.2013, 0.7977, 0.2013, 0.7977, 0.2013, 0.7976, 0.2013, 0.7978, 0.2013, 0.7977, 0.2013, 0.7977, 0.2013, 0.7978, 0.2013, 0.7977, 0.2013, 0.7978, 0.2013, 0.7978, 0.2013, 0.7977, 0.2013, 0.7978, 0.2013, 0.7978, 0.2013, 0.7978, 0.2013, 0.7978, 0.2013, 0.7978, 0.2013, 0.7978, 0.2013, 0.7978, 0.2013, 0.7978, 0.2013, 0.7978, 0.2013, 0.7978, 0.2013, 0.7978, 0.2013, 0.7978, 0.2012, 0.7977, 0.2013, 0.7977, 0.2013, 0.7978, 0.2012, 0.7978, 0.2013, 0.7978, 0.2013, 0.7978, 0.2013, 0.7978, 0.2013, 0.7978, 0.2013, 0.7977, 0.2013, 0.7977, 0.2013, 0.7978, 0.2013, 0.7978, 0.2013, 0.7977, 0.2014, 0.7977, 0.2014, 0.7978, 0.2013, 0.7978, 0.2013, 0.7976, 0.2013, 0.7976, 0.2013, 0.7977, 0.2013, 0.7977, 0.2013, 0.7978, 0.2013, 0.7978, 0.2013, 0.7978, 0.2013, 0.7978, 0.2013, 0.7978, 0.2013, 0.7978, 0.2013, 0.7978, 0.2013, 0.7978, 0.2013, 0.7978, 0.2013, 0.7978, 0.2013, 0.7978, 0.2013, 0.7978, 0.2012, 0.7977, 0.2012, 0.7978, 0.2012, 0.7978, 0.2012, 0.7977, 0.2013, 0.7978, 0.2013, 0.7978, 0.2013, 0.7978, 0.2013, 0.7978, 0.2013, 0.7976, 0.2013, 0.7977, 0.2013, 0.7977, 0.2013, 0.7976, 0.2013, 0.7978, 0.2013, 0.7977, 0.2013, 0.7977, 0.2013, 0.7978, 0.2013, 0.7977, 0.2013, 0.7978, 0.2013, 0.7978, 0.2013, 0.7977, 0.2013, 0.7978, 0.2013, 0.7978, 0.2013, 0.7978, 0.2013, 0.7978, 0.2013, 0.7978, 0.2013, 0.7978, 0.2013, 0.7978, 0.2013, 0.7978, 0.2013, 0.7978, 0.2013, 0.7978, 0.2013, 0.7978, 0.2013, 0.7978, 0.2012, 0.7977, 0.2013, 0.7977, 0.2013, 0.7978, 0.2012, 0.7978, 0.2013, 0.7978, 0.2013, 0.7978, 0.2013, 0.7978, 0.2013, 0.7978, 0.2013, 0.7978, 0.2013, 0.7978, 0.2013, 0.7978, 0.2013, 0.7978, 0.2013, 0.7976, 0.2013, 0.7976, 0.2013, 0.7977, 0.2013, 0.7977, 0.2013, 0.7977, 0.2013, 0.7977, 0.2013, 0.7978, 0.2013, 0.7978, 0.2013, 0.7978, 0.2013, 0.7978, 0.2013, 0.7978, 0.2013, 0.7978, 0.2013, 0.7978, 0.2013, 0.7978, 0.2013, 0.7978, 0.2013, 0.7978, 0.2013, 0.7977, 0.2013, 0.7977, 0.2013, 0.7978, 0.2013, 0.7978, 0.2013, 0.7978, 0.2013, 0.7978, 0.2013, 0.7978, 0.2013, 0.7978, 0.2013, 0.7977, 0.2014, 0.7977, 0.2014, 0.7978, 0.2013, 0.7978, 0.2013, 0.7976, 0.2013, 0.7976, 0.2013, 0.7977, 0.2013, 0.7977, 0.2013, 0.7978, 0.2013, 0.7978, 0.2013, 0.7978, 0.2013, 0.7978, 0.2013, 0.7978, 0.2013, 0.7978, 0.2013, 0.7978, 0.2013, 0.7978, 0.2013, 0.7978, 0.2013, 0.7978, 0.2013, 0.7978, 0.2013, 0.7978, 0.2012, 0.7977, 0.2012, 0.7978, 0.2012, 0.7978, 0.2012, 0.7977, 0.2013, 0.7978, 0.2013, 0.7978, 0.2013, 0.7978, 0.2013, 0.7978, 0.2013, 0.7976, 0.2013, 0.7977, 0.2013, 0.7977, 0.2013, 0.7976, 0.2013, 0.7978, 0.2013, 0.7977, 0.2013, 0.7977, 0.2013, 0.7978, 0.2013, 0.7977, 0.2013, 0.7978, 0.2013, 0.7978, 0.2013, 0.7977, 0.2013, 0.7978, 0.2013, 0.7978, 0.2013, 0.7978, 0.2013, 0.7978, 0.2013, 0.7978, 0.2013, 0.7978, 0.2013, 0.7978, 0.2013, 0.7978, 0.2013, 0.7978, 0.2013, 0.7978, 0.2013, 0.7978, 0.2013, 0.7978, 0.2012, 0.7977, 0.2013, 0.7977, 0.2013, 0.7978, 0.2012, 0.7978, 0.2013, 0.7978, 0.2013, 0.7978, 0.2013, 0.7978, 0.2013, 0.7978, 0.2013, 0.7976, 0.2013, 0.7976, 0.2013, 0.7977, 0.2013, 0.7977, 0.2013, 0.7977, 0.2013, 0.7977, 0.2013, 0.7978, 0.2013, 0.7978, 0.2013, 0.7978, 0.2013, 0.7978, 0.2013, 0.7978, 0.2013, 0.7978, 0.2013, 0.7978, 0.2013, 0.7978, 0.2013, 0.7978, 0.2013, 0.7978, 0.2013, 0.7977, 0.2013, 0.7977, 0.2013, 0.7978, 0.2013, 0.7978, 0.2013, 0.7978, 0.2013, 0.7978, 0.2013, 0.7978, 0.2013, 0.7978, 0.2013, 0.7977, 0.2014, 0.7977, 0.2014, 0.7978, 0.2013, 0.7978, 0.2013, 0.7976, 0.2013, 0.7976, 0.2013, 0.7977, 0.2013, 0.7977, 0.2013, 0.7978, 0.2013, 0.7978, 0.2013, 0.7978, 0.2013, 0.7978, 0.2013, 0.7978, 0.2013, 0.7978, 0.2013, 0.7978, 0.2013, 0.7978, 0.2013, 0.7978, 0.2013, 0.7978, 0.2013, 0.7978, 0.2013, 0.7978, 0.2013, 0.7978, 0.2013, 0.7976, 0.2013, 0.7977, 0.2013, 0.7977, 0.2013, 0.7976, 0.2013, 0.7978, 0.2013, 0.7977, 0.2013, 0.7977, 0.2013, 0.7978, 0.2013, 0.7977, 0.2013, 0.7978, 0.2013, 0.7978, 0.2013, 0.7977, 0.2013, 0.7978, 0.2013, 0.7978, 0.2013, 0.7978, 0.2013, 0.7978, 0.2013, 0.7978, 0.2013, 0.7978, 0.2013, 0.7978, 0.2013, 0.7978, 0.2013, 0.7978, 0.2013, 0.7978, 0.2013, 0.7978, 0.2013, 0.7978, 0.2012, 0.7977, 0.2013, 0.7977, 0.2013, 0.7978, 0.2012, 0.7978, 0.2013, 0.7978, 0.2013, 0.7978, 0.2013, 0.7978, 0.2013, 0.7978, 0.2013, 0.7976, 0.2013, 0.7976, 0.2013, 0.7977, 0.2013, 0.7977, 0.2013, 0.7977, 0.2013, 0.7977, 0.2013, 0.7978, 0.2013, 0.7978, 0.2013, 0.7978, 0.2013, 0.7978, 0.2013, 0.7978, 0.2013, 0.7978, 0.2013, 0.7978, 0.2013, 0.7978, 0.2013, 0.7978, 0.2013, 0.7978, 0.2013, 0.7977, 0.2013, 0.7977, 0.2013, 0.7978, 0.2013, 0.7978, 0.2013, 0.7977, 0.2014, 0.7977, 0.2014, 0.7978, 0.2013, 0.7978, 0.2013, 0.7976, 0.2013, 0.7976, 0.2013, 0.7977, 0.2013, 0.7977, 0.2013, 0.7978, 0.2013, 0.7978, 0.2013, 0.7978, 0.2013, 0.7978, 0.2013, 0.7978, 0.2013, 0.7978, 0.2013, 0.7978, 0.2013, 0.7978, 0.2013, 0.7978, 0.2013, 0.7978, 0.2013, 0.7978, 0.2013, 0.7978, 0.2012, 0.7977, 0.2012, 0.7978, 0.2012, 0.7978, 0.2012, 0.7977, 0.2013, 0.7978, 0.2013, 0.7978, 0.2013, 0.7978, 0.2013, 0.7978, 0.2013, 0.7976, 0.2013, 0.7977, 0.2013, 0.7977, 0.2013, 0.7976, 0.2013, 0.7978, 0.2013, 0.7977, 0.2013, 0.7977, 0.2013, 0.7978, 0.2013, 0.7977, 0.2013, 0.7978, 0.2013, 0.7978, 0.2013, 0.7977, 0.2013, 0.7978, 0.2013, 0.7978, 0.2013, 0.7978, 0.2013, 0.7978, 0.2013, 0.7978, 0.2013, 0.7978, 0.2013, 0.7978, 0.2013, 0.7978, 0.2013, 0.7978, 0.2013, 0.7978, 0.2013, 0.7978, 0.2013, 0.7978, 0.2013, 0.7977, 0.2013, 0.7977, 0.2013, 0.7978, 0.2013, 0.7978, 0.2012, 0.7977, 0.2013, 0.7977, 0.2013, 0.7978, 0.2012, 0.7978, 0.2013, 0.7978, 0.2013, 0.7978, 0.2013, 0.7978, 0.2013, 0.7978, 0.2013, 0.7978, 0.2013, 0.7978, 0.2013, 0.7978, 0.2013, 0.7978, 0.2013, 0.7977, 0.2013, 0.7977, 0.2013, 0.7978, 0.2013, 0.7978, 0.2013, 0.7978, 0.2013, 0.7978, 0.2013, 0.7978, 0.2013, 0.7978, 0.2013, 0.7978, 0.2013, 0.7978, 0.2013, 0.7978, 0.2013, 0.7978, 0.2013, 0.7977, 0.2013, 0.7977, 0.2013, 0.7978, 0.2013, 0.7978, 0.2013, 0.7977, 0.2014, 0.7977, 0.2014, 0.7978, 0.2013, 0.7978, 0.2013, 0.7976, 0.2013, 0.7976, 0.2013, 0.7977, 0.2013, 0.7977, 0.2013, 0.7978, 0.2013, 0.7978, 0.2013, 0.7978, 0.2013, 0.7978, 0.2013, 0.7978, 0.2013, 0.7978, 0.2013, 0.7978, 0.2013, 0.7978, 0.2013, 0.7978, 0.2013, 0.7978, 0.2013, 0.7978, 0.2013, 0.7978, 0.2012, 0.7977, 0.2012, 0.7978, 0.2012, 0.7978, 0.2012, 0.7977, 0.2013, 0.7978, 0.2013, 0.7978, 0.2013, 0.7978, 0.2013, 0.7978, 0.2013, 0.7976, 0.2013, 0.7977, 0.2013, 0.7977, 0.2013, 0.7976, 0.2013, 0.7978, 0.2013, 0.7977, 0.2013, 0.7977, 0.2013, 0.7978, 0.2013, 0.7977, 0.2013, 0.7978, 0.2013, 0.7978, 0.2013, 0.7977, 0.2013, 0.7978, 0.2013, 0.7978, 0.2013, 0.7978, 0.2013, 0.7978, 0.2013, 0.7978, 0.2013, 0.7978, 0.2013, 0.7978, 0.2013, 0.7978, 0.2013, 0.7978, 0.2013, 0.7978, 0.2013, 0.7978, 0.2013, 0.7978, 0.2012, 0.7977, 0.2013, 0.7977, 0.2013, 0.7978, 0.2012, 0.7978, 0.2013, 0.7978, 0.2013, 0.7978, 0.2013, 0.7978, 0.2013, 0.7978, 0.2013, 0.7978, 0.2013, 0.7978, 0.2013, 0.7978, 0.2013, 0.7978, 0.2013, 0.7976, 0.2013, 0.7976, 0.2013, 0.7977, 0.2013, 0.7977, 0.2013, 0.7977, 0.2013, 0.7977, 0.2013, 0.7978, 0.2013, 0.7978, 0.2013, 0.7978, 0.2013, 0.7978, 0.2013, 0.7978, 0.2013, 0.7978, 0.2013, 0.7978, 0.2013, 0.7978, 0.2013, 0.7978, 0.2013, 0.7978, 0.2013, 0.7977, 0.2013, 0.7977, 0.2013, 0.7978, 0.2013, 0.7978, 0.2013, 0.7978, 0.2013, 0.7978, 0.2013, 0.7978, 0.2013, 0.7978, 0.2013, 0.7977, 0.2014, 0.7977, 0.2014, 0.7978, 0.2013, 0.7978, 0.2013, 0.7976, 0.2013, 0.7976, 0.2013, 0.7977, 0.2013, 0.7977, 0.2013, 0.7978, 0.2013, 0.7978, 0.2013, 0.7978, 0.2013, 0.7978, 0.2013, 0.7978, 0.2013, 0.7978, 0.2013, 0.7978, 0.2013, 0.7978, 0.2013, 0.7978, 0.2013, 0.7978, 0.2013, 0.7978, 0.2013, 0.7978, 0.2012, 0.7977, 0.2012, 0.7978, 0.2012, 0.7978, 0.2012, 0.7977, 0.2013, 0.7978, 0.2013, 0.7978, 0.2013, 0.7978, 0.2013, 0.7978, 0.2013, 0.7976, 0.2013, 0.7977, 0.2013, 0.7977, 0.2013, 0.7976, 0.2013, 0.7978, 0.2013, 0.7977, 0.2013, 0.7977, 0.2013, 0.7978, 0.2013, 0.7977, 0.2013, 0.7978, 0.2013, 0.7978, 0.2013, 0.7977, 0.2013, 0.7978, 0.2013, 0.7978, 0.2013, 0.7978, 0.2013, 0.7978, 0.2013, 0.7978, 0.2013, 0.7978, 0.2013, 0.7978, 0.2013, 0.7978, 0.2013, 0.7978, 0.2013, 0.7978, 0.2013, 0.7978, 0.2013, 0.7978, 0.2012, 0.7977, 0.2013, 0.7977, 0.2013, 0.7978, 0.2012, 0.7978, 0.2013, 0.7978, 0.2013, 0.7978, 0.2013, 0.7978, 0.2013, 0.7978, 0.2013, 0.7976, 0.2013, 0.7976, 0.2013, 0.7977, 0.2013, 0.7977, 0.2013, 0.7977, 0.2013, 0.7977, 0.2013, 0.7978, 0.2013, 0.7978, 0.2013, 0.7978, 0.2013, 0.7978, 0.2013, 0.7978, 0.2013, 0.7978, 0.2013, 0.7978, 0.2013, 0.7978, 0.2013, 0.7978, 0.2013, 0.7978, 0.2013, 0.7977, 0.2013, 0.7977, 0.2013, 0.7978, 0.2013, 0.7978, 0.2013, 0.7978, 0.2013, 0.7978, 0.2013, 0.7978, 0.2013, 0.7978, 0.2013, 0.7977, 0.2014, 0.7977, 0.2014, 0.7978, 0.2013, 0.7978, 0.2013, 0.7976, 0.2013, 0.7976, 0.2013, 0.7977, 0.2013, 0.7977, 0.2013, 0.7978, 0.2013, 0.7978, 0.2013, 0.7978, 0.2013, 0.7978, 0.2013, 0.7978, 0.2013, 0.7978, 0.2013, 0.7978, 0.2013, 0.7978, 0.2013, 0.7978, 0.2013, 0.7978, 0.2013, 0.7978, 0.2013, 0.7978, 0.2012, 0.7977, 0.2012, 0.7978, 0.2012, 0.7978, 0.2012, 0.7977, 0.2013, 0.7978, 0.2013, 0.7978, 0.2013, 0.7978, 0.2013, 0.7978, 0.2013, 0.7976, 0.2013, 0.7977, 0.2013, 0.7977, 0.2013, 0.7976, 0.2013, 0.7978, 0.2013, 0.7977, 0.2013, 0.7977, 0.2013, 0.7978, 0.2013, 0.7977, 0.2013, 0.7978, 0.2013, 0.7978, 0.2013, 0.7977, 0.2013, 0.7978, 0.2013, 0.7978, 0.2013, 0.7978, 0.2013, 0.7978, 0.2013, 0.7978, 0.2013, 0.7978, 0.2013, 0.7978, 0.2013, 0.7978, 0.2013, 0.7978, 0.2013, 0.7978, 0.2013, 0.7978, 0.2013, 0.7978, 0.2012, 0.7977, 0.2013, 0.7977, 0.2013, 0.7978, 0.2012, 0.7978, 0.2013, 0.7978, 0.2013, 0.7978, 0.2013, 0.7978, 0.2013, 0.7978, 0.2013, 0.7976, 0.2013, 0.7976, 0.2013, 0.7977, 0.2013, 0.7977, 0.2013, 0.7977, 0.2013, 0.7977, 0.2013, 0.7978, 0.2013, 0.7978, 0.2013, 0.7978, 0.2013, 0.7978, 0.2013, 0.7978, 0.2013, 0.7978, 0.2012, 0.7977, 0.2012, 0.7978, 0.2013, 0.7976, 0.2013, 0.7977, 0.2013, 0.7978, 0.2013, 0.7978, 0.2012, 0.7978, 0.2013, 0.7978, 0.2013, 0.7978, 0.2013, 0.7978, 0.2013, 0.7978, 0.2013, 0.7977, 0.2013, 0.7977, 0.2013, 0.7978, 0.2013, 0.7978, 0.2013, 0.7977, 0.2014, 0.7977, 0.2014, 0.7978, 0.2013, 0.7978, 0.2013, 0.7976, 0.2013, 0.7976, 0.2013, 0.7977, 0.2013, 0.7977, 0.2013, 0.7978, 0.2013, 0.7978, 0.2013, 0.7978, 0.2013, 0.7978, 0.2013, 0.7978, 0.2013, 0.7978, 0.2013, 0.7978, 0.2013, 0.7978, 0.2013, 0.7978, 0.2013, 0.7978, 0.2013, 0.7978, 0.2013, 0.7978, 0.2012, 0.7977, 0.2012, 0.7978, 0.2012, 0.7978, 0.2012, 0.7977, 0.2013, 0.7978, 0.2013, 0.7978, 0.2013, 0.7978, 0.2013, 0.7978, 0.2013, 0.7976, 0.2013, 0.7977, 0.2013, 0.7977, 0.2013, 0.7976, 0.2013, 0.7978, 0.2013, 0.7977, 0.2013, 0.7977, 0.2013, 0.7978, 0.2013, 0.7977, 0.2013, 0.7978, 0.2013, 0.7978, 0.2013, 0.7977, 0.2013, 0.7978, 0.2013, 0.7978, 0.2013, 0.7978, 0.2013, 0.7978, 0.2013, 0.7978, 0.2013, 0.7978, 0.2013, 0.7978, 0.2013, 0.7978, 0.2013, 0.7978, 0.2013, 0.7978, 0.2013, 0.7978, 0.2013, 0.7978, 0.2012, 0.7977, 0.2013, 0.7977, 0.2013, 0.7978, 0.2012, 0.7978])
me_cube_135.materials.append(mat_material_016)
me_cube_135.use_remesh_fix_poles = True
me_cube_135.use_remesh_preserve_attributes = False
me_cube_135.use_mirror_vertex_groups = False
me_cube_135.update()

# ---- objects
ob_wall_window = bpy.data.objects.new('Wall_Window', me_cube_135)

# ---- transforms, parenting, visibility, modifiers, constraints
ob_wall_window.location = (0.0, 0.0, 0.0)
ob_wall_window.lineart.crease_threshold = 0.0

# ---- collection membership
col_collection.objects.link(ob_wall_window)

# ---- scene / render settings (as saved in the file)
scene.frame_start = 1; scene.frame_end = 250; scene.frame_set(1)
scene.render.engine = 'BLENDER_EEVEE_NEXT'
scene.cycles.use_denoising = False
scene.cycles.samples = 128
scene.cycles.sampling_pattern = 'TABULATED_SOBOL'
scene.cycles.use_adaptive_sampling = False
scene.cycles.use_light_tree = False
scene.view_settings.view_transform = 'Filmic'
bpy.context.view_layer.update()

# ---- added for rendering (the .blend has no active camera and no usable light): camera, sun
cam_auto = bpy.data.cameras.new('AutoCamera')
cam_auto.lens = 50.0
cam_auto.sensor_width = 36.0
cam_auto.clip_end = 1000.0
ob_auto_camera = bpy.data.objects.new('AutoCamera', cam_auto)
scene.collection.objects.link(ob_auto_camera)
ob_auto_camera.location = (2.62273, -3.1411, 3.09819)
ob_auto_camera.rotation_euler = (1.09748, -7.21219e-08, 0.694738)
scene.camera = ob_auto_camera
light_auto_sun = bpy.data.lights.new('AutoSun', 'SUN')
light_auto_sun.energy = 3.0
light_auto_sun.angle = 0.0523599
ob_auto_sun = bpy.data.objects.new('AutoSun', light_auto_sun)
scene.collection.objects.link(ob_auto_sun)
ob_auto_sun.rotation_euler = (0.872665, 0.174533, 0.523599)
bpy.context.view_layer.update()
